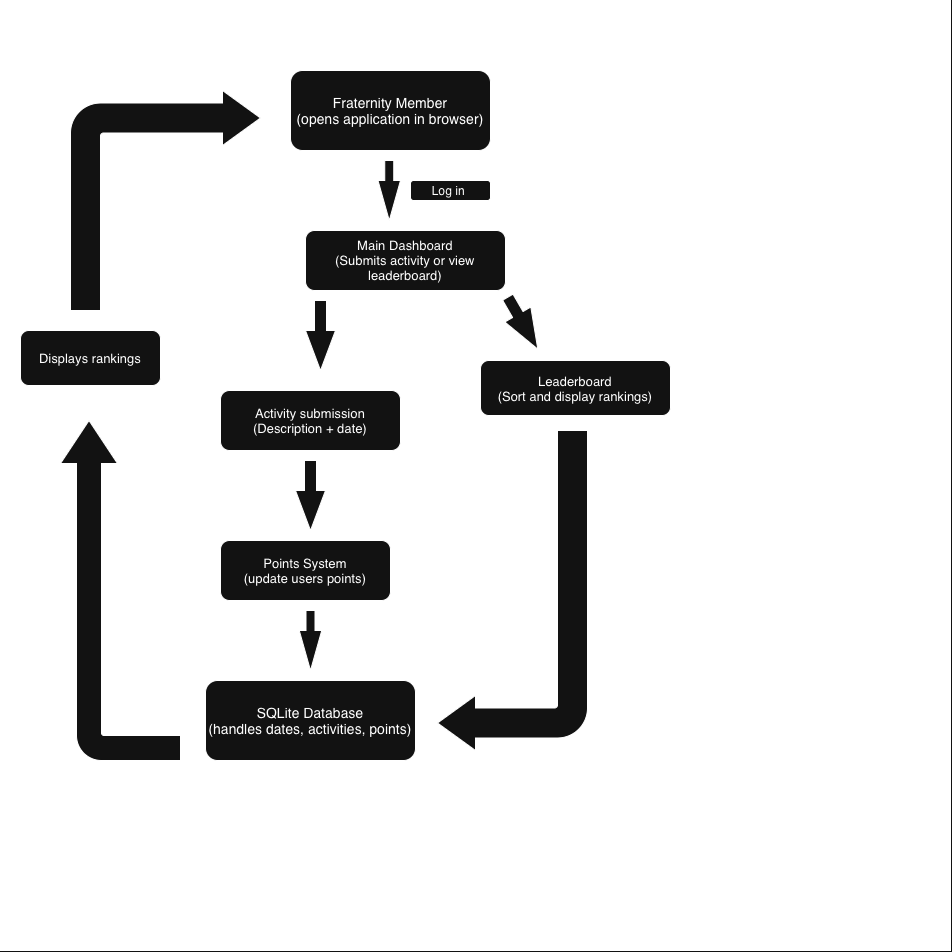

The diagram above was exported from draw.io. Its source (the exported page's mxGraphModel, read from the mxfile embedded in the PNG):
<mxGraphModel dx="2318" dy="2094" grid="1" gridSize="10" guides="1" tooltips="1" connect="1" arrows="1" fold="1" page="1" pageScale="1" pageWidth="850" pageHeight="1100" math="0" shadow="0">
  <root>
    <mxCell id="0" />
    <mxCell id="1" parent="0" />
    <mxCell id="13mS3U0eO6rR0pijor0x-2" parent="1" style="whiteSpace=wrap;html=1;aspect=fixed;fillColor=light-dark(#FFFFFF,#FFFFFF);" value="" vertex="1">
      <mxGeometry height="950" width="950" x="-150" y="-20" as="geometry" />
    </mxCell>
    <mxCell id="13mS3U0eO6rR0pijor0x-1" parent="1" style="rounded=1;whiteSpace=wrap;html=1;roundedPerimeter=1;" value="&lt;font style=&quot;font-size: 14px;&quot;&gt;Fraternity Member&lt;/font&gt;&lt;div&gt;&lt;font style=&quot;font-size: 14px;&quot;&gt;(opens application in browser)&lt;/font&gt;&lt;/div&gt;" vertex="1">
      <mxGeometry height="80" width="200" x="140" y="50" as="geometry" />
    </mxCell>
    <mxCell id="13mS3U0eO6rR0pijor0x-3" edge="1" parent="1" source="13mS3U0eO6rR0pijor0x-5" style="shape=flexArrow;endArrow=classic;html=1;rounded=0;defaultLabelBackgroundColor=page;" value="">
      <mxGeometry height="50" relative="1" width="50" as="geometry">
        <mxPoint x="220" y="210" as="sourcePoint" />
        <mxPoint x="270" y="160" as="targetPoint" />
      </mxGeometry>
    </mxCell>
    <mxCell id="13mS3U0eO6rR0pijor0x-6" edge="1" parent="1" style="shape=flexArrow;endArrow=classic;html=1;rounded=0;defaultLabelBackgroundColor=page;" target="13mS3U0eO6rR0pijor0x-5" value="">
      <mxGeometry height="50" relative="1" width="50" as="geometry">
        <mxPoint x="220" y="210" as="sourcePoint" />
        <mxPoint x="270" y="160" as="targetPoint" />
      </mxGeometry>
    </mxCell>
    <mxCell id="13mS3U0eO6rR0pijor0x-5" parent="1" style="html=1;shadow=0;dashed=0;align=center;verticalAlign=middle;shape=mxgraph.arrows2.arrow;dy=0.6;dx=40;direction=south;notch=0;" value="" vertex="1">
      <mxGeometry height="60" width="22.5" x="227.5" y="140" as="geometry" />
    </mxCell>
    <mxCell id="13mS3U0eO6rR0pijor0x-7" parent="1" style="rounded=1;whiteSpace=wrap;html=1;roundedPerimeter=1;" value="Log in&amp;nbsp;" vertex="1">
      <mxGeometry height="20" width="80" x="260" y="160" as="geometry" />
    </mxCell>
    <mxCell id="13mS3U0eO6rR0pijor0x-8" parent="1" style="rounded=1;whiteSpace=wrap;html=1;roundedPerimeter=1;" value="&lt;font style=&quot;font-size: 13px;&quot;&gt;Main Dashboard&lt;/font&gt;&lt;div&gt;&lt;font style=&quot;font-size: 13px;&quot;&gt;(Submits activity or view leaderboard)&lt;/font&gt;&lt;/div&gt;" vertex="1">
      <mxGeometry height="60" width="200" x="155" y="210" as="geometry" />
    </mxCell>
    <mxCell id="13mS3U0eO6rR0pijor0x-9" parent="1" style="rounded=1;whiteSpace=wrap;html=1;roundedPerimeter=1;" value="&lt;font style=&quot;font-size: 13px;&quot;&gt;Leaderboard&lt;/font&gt;&lt;div&gt;&lt;font style=&quot;font-size: 13px;&quot;&gt;(Sort and display rankings)&lt;/font&gt;&lt;/div&gt;" vertex="1">
      <mxGeometry height="55" width="190" x="330" y="340" as="geometry" />
    </mxCell>
    <mxCell id="13mS3U0eO6rR0pijor0x-10" parent="1" style="html=1;shadow=0;dashed=0;align=center;verticalAlign=middle;shape=mxgraph.arrows2.arrow;dy=0.6;dx=40;direction=south;notch=0;rotation=-30;" value="" vertex="1">
      <mxGeometry height="60" width="30" x="357.32" y="272.68" as="geometry" />
    </mxCell>
    <mxCell id="13mS3U0eO6rR0pijor0x-11" parent="1" style="rounded=1;whiteSpace=wrap;html=1;roundedPerimeter=1;" value="&lt;font style=&quot;font-size: 13px;&quot;&gt;Activity submission&lt;/font&gt;&lt;div&gt;&lt;font style=&quot;font-size: 13px;&quot;&gt;(Description + date)&lt;/font&gt;&lt;/div&gt;" vertex="1">
      <mxGeometry height="60" width="180" x="70" y="370" as="geometry" />
    </mxCell>
    <mxCell id="13mS3U0eO6rR0pijor0x-12" parent="1" style="html=1;shadow=0;dashed=0;align=center;verticalAlign=middle;shape=mxgraph.arrows2.arrow;dy=0.6;dx=40;direction=south;notch=0;" value="" vertex="1">
      <mxGeometry height="70" width="30" x="155" y="280" as="geometry" />
    </mxCell>
    <mxCell id="13mS3U0eO6rR0pijor0x-13" parent="1" style="html=1;shadow=0;dashed=0;align=center;verticalAlign=middle;shape=mxgraph.arrows2.arrow;dy=0.6;dx=40;direction=south;notch=0;" value="" vertex="1">
      <mxGeometry height="70" width="30" x="145" y="440" as="geometry" />
    </mxCell>
    <mxCell id="13mS3U0eO6rR0pijor0x-14" parent="1" style="rounded=1;whiteSpace=wrap;html=1;roundedPerimeter=1;" value="&lt;font style=&quot;font-size: 13px;&quot;&gt;Points System&lt;/font&gt;&lt;div&gt;&lt;font style=&quot;font-size: 13px;&quot;&gt;(update users points)&lt;/font&gt;&lt;/div&gt;" vertex="1">
      <mxGeometry height="60" width="170" x="70" y="520" as="geometry" />
    </mxCell>
    <mxCell id="13mS3U0eO6rR0pijor0x-15" parent="1" style="rounded=1;whiteSpace=wrap;html=1;roundedPerimeter=1;" value="&lt;font style=&quot;font-size: 14px;&quot;&gt;SQLite Database&lt;/font&gt;&lt;div&gt;&lt;font style=&quot;font-size: 14px;&quot;&gt;(handles dates,&amp;nbsp;activities, points)&lt;/font&gt;&lt;/div&gt;" vertex="1">
      <mxGeometry height="80" width="210" x="55" y="660" as="geometry" />
    </mxCell>
    <mxCell id="13mS3U0eO6rR0pijor0x-16" parent="1" style="html=1;shadow=0;dashed=0;align=center;verticalAlign=middle;shape=mxgraph.arrows2.arrow;dy=0.6;dx=40;direction=south;notch=0;" value="" vertex="1">
      <mxGeometry height="60" width="22.5" x="148.75" y="590" as="geometry" />
    </mxCell>
    <mxCell id="13mS3U0eO6rR0pijor0x-17" parent="1" style="html=1;shadow=0;dashed=0;align=center;verticalAlign=middle;shape=mxgraph.arrows2.bendArrow;dy=15;dx=38;notch=0;arrowHead=55;rounded=1;rotation=-180;" value="" vertex="1">
      <mxGeometry height="320" width="150" x="287" y="410" as="geometry" />
    </mxCell>
    <mxCell id="13mS3U0eO6rR0pijor0x-18" parent="1" style="html=1;shadow=0;dashed=0;align=center;verticalAlign=middle;shape=mxgraph.arrows2.bendArrow;dy=12.5;dx=43;notch=0;arrowHead=57;rounded=1;rotation=-90;" value="" vertex="1">
      <mxGeometry height="120" width="340" x="-200" y="510" as="geometry" />
    </mxCell>
    <mxCell id="13mS3U0eO6rR0pijor0x-19" parent="1" style="rounded=1;whiteSpace=wrap;html=1;roundedPerimeter=1;" value="&lt;font style=&quot;font-size: 13px;&quot;&gt;Displays rankings&lt;/font&gt;" vertex="1">
      <mxGeometry height="55" width="140" x="-130" y="310" as="geometry" />
    </mxCell>
    <mxCell id="13mS3U0eO6rR0pijor0x-20" parent="1" style="html=1;shadow=0;dashed=0;align=center;verticalAlign=middle;shape=mxgraph.arrows2.bendArrow;dy=15;dx=38;notch=0;arrowHead=55;rounded=1;" value="" vertex="1">
      <mxGeometry height="220" width="190" x="-80" y="70" as="geometry" />
    </mxCell>
  </root>
</mxGraphModel>